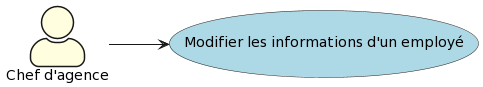

The diagram above was rendered by PlantUML. Its source (embedded in the PNG):
@startuml
skinparam actorStyle awesome
skinparam actorBackgroundColor lightyellow
skinparam usecaseBackgroundColor lightblue
left to right direction
actor "Chef d'agence" as chef_agence
  usecase "Modifier les informations d'un employé" as UC1
chef_agence --> UC1
@enduml